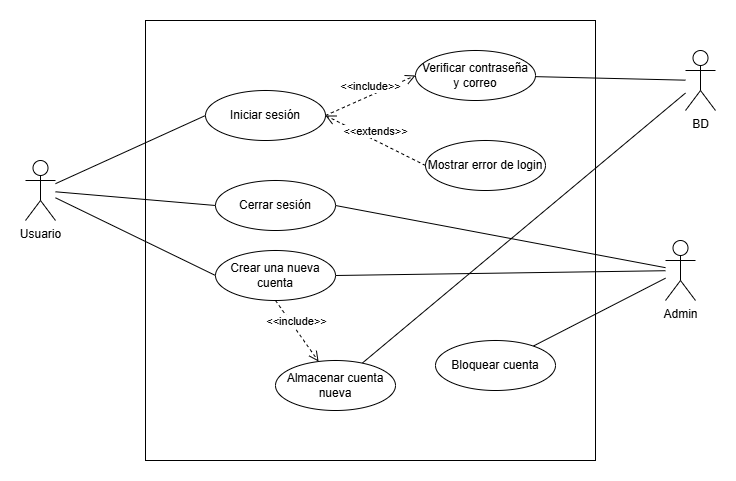

The diagram above was exported from draw.io. Its source (the exported page's mxGraphModel, read from the mxfile embedded in the PNG):
<mxGraphModel dx="1134" dy="510" grid="1" gridSize="10" guides="1" tooltips="1" connect="1" arrows="1" fold="1" page="1" pageScale="1" pageWidth="827" pageHeight="1169" math="0" shadow="0">
  <root>
    <mxCell id="0" />
    <mxCell id="1" parent="0" />
    <mxCell id="YkJEOFW5TtDWqr_TY-6R-18" value="" style="rounded=0;whiteSpace=wrap;html=1;fontFamily=Helvetica;fontSize=11;fontColor=default;labelBackgroundColor=default;fillColor=none;" parent="1" vertex="1">
      <mxGeometry x="170" y="80" width="450" height="440" as="geometry" />
    </mxCell>
    <mxCell id="YkJEOFW5TtDWqr_TY-6R-9" style="edgeStyle=none;shape=connector;rounded=0;orthogonalLoop=1;jettySize=auto;html=1;entryX=0;entryY=0.5;entryDx=0;entryDy=0;strokeColor=default;align=center;verticalAlign=middle;fontFamily=Helvetica;fontSize=11;fontColor=default;labelBackgroundColor=default;endArrow=none;endFill=0;" parent="1" source="YkJEOFW5TtDWqr_TY-6R-1" target="YkJEOFW5TtDWqr_TY-6R-3" edge="1">
      <mxGeometry relative="1" as="geometry" />
    </mxCell>
    <mxCell id="YkJEOFW5TtDWqr_TY-6R-10" style="edgeStyle=none;shape=connector;rounded=0;orthogonalLoop=1;jettySize=auto;html=1;entryX=0;entryY=0.5;entryDx=0;entryDy=0;strokeColor=default;align=center;verticalAlign=middle;fontFamily=Helvetica;fontSize=11;fontColor=default;labelBackgroundColor=default;endArrow=none;endFill=0;" parent="1" source="YkJEOFW5TtDWqr_TY-6R-1" target="YkJEOFW5TtDWqr_TY-6R-4" edge="1">
      <mxGeometry relative="1" as="geometry" />
    </mxCell>
    <mxCell id="YkJEOFW5TtDWqr_TY-6R-11" style="edgeStyle=none;shape=connector;rounded=0;orthogonalLoop=1;jettySize=auto;html=1;entryX=0;entryY=0.5;entryDx=0;entryDy=0;strokeColor=default;align=center;verticalAlign=middle;fontFamily=Helvetica;fontSize=11;fontColor=default;labelBackgroundColor=default;endArrow=none;endFill=0;" parent="1" source="YkJEOFW5TtDWqr_TY-6R-1" target="YkJEOFW5TtDWqr_TY-6R-5" edge="1">
      <mxGeometry relative="1" as="geometry" />
    </mxCell>
    <mxCell id="YkJEOFW5TtDWqr_TY-6R-1" value="Usuario" style="shape=umlActor;verticalLabelPosition=bottom;verticalAlign=top;html=1;outlineConnect=0;" parent="1" vertex="1">
      <mxGeometry x="50" y="220" width="30" height="60" as="geometry" />
    </mxCell>
    <mxCell id="YkJEOFW5TtDWqr_TY-6R-6" style="rounded=0;orthogonalLoop=1;jettySize=auto;html=1;endArrow=none;endFill=0;entryX=1;entryY=0.5;entryDx=0;entryDy=0;" parent="1" source="YkJEOFW5TtDWqr_TY-6R-2" target="YkJEOFW5TtDWqr_TY-6R-3" edge="1">
      <mxGeometry relative="1" as="geometry">
        <mxPoint x="560" y="150.0000000000001" as="targetPoint" />
      </mxGeometry>
    </mxCell>
    <mxCell id="YkJEOFW5TtDWqr_TY-6R-8" style="edgeStyle=none;shape=connector;rounded=0;orthogonalLoop=1;jettySize=auto;html=1;entryX=1;entryY=0.5;entryDx=0;entryDy=0;strokeColor=default;align=center;verticalAlign=middle;fontFamily=Helvetica;fontSize=11;fontColor=default;labelBackgroundColor=default;endArrow=none;endFill=0;" parent="1" source="YkJEOFW5TtDWqr_TY-6R-2" target="YkJEOFW5TtDWqr_TY-6R-5" edge="1">
      <mxGeometry relative="1" as="geometry" />
    </mxCell>
    <mxCell id="YkJEOFW5TtDWqr_TY-6R-26" style="edgeStyle=none;shape=connector;rounded=0;orthogonalLoop=1;jettySize=auto;html=1;strokeColor=default;align=center;verticalAlign=middle;fontFamily=Helvetica;fontSize=11;fontColor=default;labelBackgroundColor=default;endArrow=none;endFill=0;" parent="1" source="YkJEOFW5TtDWqr_TY-6R-2" target="YkJEOFW5TtDWqr_TY-6R-25" edge="1">
      <mxGeometry relative="1" as="geometry" />
    </mxCell>
    <mxCell id="YkJEOFW5TtDWqr_TY-6R-2" value="Admin" style="shape=umlActor;verticalLabelPosition=bottom;verticalAlign=top;html=1;outlineConnect=0;" parent="1" vertex="1">
      <mxGeometry x="690" y="300" width="30" height="60" as="geometry" />
    </mxCell>
    <mxCell id="YkJEOFW5TtDWqr_TY-6R-3" value="Crear una nueva cuenta" style="ellipse;whiteSpace=wrap;html=1;" parent="1" vertex="1">
      <mxGeometry x="240" y="310" width="120" height="50" as="geometry" />
    </mxCell>
    <mxCell id="YkJEOFW5TtDWqr_TY-6R-4" value="Iniciar sesión" style="ellipse;whiteSpace=wrap;html=1;" parent="1" vertex="1">
      <mxGeometry x="230" y="150" width="120" height="50" as="geometry" />
    </mxCell>
    <mxCell id="YkJEOFW5TtDWqr_TY-6R-5" value="Cerrar sesión" style="ellipse;whiteSpace=wrap;html=1;" parent="1" vertex="1">
      <mxGeometry x="240" y="240" width="120" height="50" as="geometry" />
    </mxCell>
    <mxCell id="YkJEOFW5TtDWqr_TY-6R-21" style="edgeStyle=none;shape=connector;rounded=0;orthogonalLoop=1;jettySize=auto;html=1;strokeColor=default;align=center;verticalAlign=middle;fontFamily=Helvetica;fontSize=11;fontColor=default;labelBackgroundColor=default;endArrow=none;endFill=0;" parent="1" source="YkJEOFW5TtDWqr_TY-6R-14" target="YkJEOFW5TtDWqr_TY-6R-19" edge="1">
      <mxGeometry relative="1" as="geometry" />
    </mxCell>
    <mxCell id="YkJEOFW5TtDWqr_TY-6R-14" value="Verificar contraseña&lt;br&gt;y correo" style="ellipse;whiteSpace=wrap;html=1;" parent="1" vertex="1">
      <mxGeometry x="440" y="110" width="120" height="50" as="geometry" />
    </mxCell>
    <mxCell id="YkJEOFW5TtDWqr_TY-6R-15" value="Mostrar error de login" style="ellipse;whiteSpace=wrap;html=1;" parent="1" vertex="1">
      <mxGeometry x="450" y="200" width="120" height="50" as="geometry" />
    </mxCell>
    <mxCell id="YkJEOFW5TtDWqr_TY-6R-16" value="&amp;lt;&amp;lt;include&amp;gt;&amp;gt;" style="html=1;verticalAlign=bottom;endArrow=open;dashed=1;endSize=8;curved=0;rounded=0;strokeColor=default;align=center;fontFamily=Helvetica;fontSize=11;fontColor=default;labelBackgroundColor=default;exitX=1;exitY=0.5;exitDx=0;exitDy=0;entryX=0;entryY=0.5;entryDx=0;entryDy=0;" parent="1" source="YkJEOFW5TtDWqr_TY-6R-4" target="YkJEOFW5TtDWqr_TY-6R-14" edge="1">
      <mxGeometry relative="1" as="geometry">
        <mxPoint x="340" y="340" as="sourcePoint" />
        <mxPoint x="260" y="340" as="targetPoint" />
      </mxGeometry>
    </mxCell>
    <mxCell id="YkJEOFW5TtDWqr_TY-6R-17" value="&amp;lt;&amp;lt;extends&amp;gt;&amp;gt;" style="html=1;verticalAlign=bottom;endArrow=open;dashed=1;endSize=8;curved=0;rounded=0;strokeColor=default;align=center;fontFamily=Helvetica;fontSize=11;fontColor=default;labelBackgroundColor=default;exitX=0;exitY=0.5;exitDx=0;exitDy=0;entryX=1;entryY=0.5;entryDx=0;entryDy=0;" parent="1" source="YkJEOFW5TtDWqr_TY-6R-15" target="YkJEOFW5TtDWqr_TY-6R-4" edge="1">
      <mxGeometry relative="1" as="geometry">
        <mxPoint x="390" y="230" as="sourcePoint" />
        <mxPoint x="500" y="170" as="targetPoint" />
      </mxGeometry>
    </mxCell>
    <mxCell id="YkJEOFW5TtDWqr_TY-6R-24" style="edgeStyle=none;shape=connector;rounded=0;orthogonalLoop=1;jettySize=auto;html=1;strokeColor=default;align=center;verticalAlign=middle;fontFamily=Helvetica;fontSize=11;fontColor=default;labelBackgroundColor=default;endArrow=none;endFill=0;" parent="1" source="YkJEOFW5TtDWqr_TY-6R-19" target="YkJEOFW5TtDWqr_TY-6R-22" edge="1">
      <mxGeometry relative="1" as="geometry" />
    </mxCell>
    <mxCell id="YkJEOFW5TtDWqr_TY-6R-19" value="BD" style="shape=umlActor;verticalLabelPosition=bottom;verticalAlign=top;html=1;outlineConnect=0;" parent="1" vertex="1">
      <mxGeometry x="710" y="110" width="30" height="60" as="geometry" />
    </mxCell>
    <mxCell id="YkJEOFW5TtDWqr_TY-6R-22" value="Almacenar cuenta nueva" style="ellipse;whiteSpace=wrap;html=1;" parent="1" vertex="1">
      <mxGeometry x="300" y="420" width="120" height="50" as="geometry" />
    </mxCell>
    <mxCell id="YkJEOFW5TtDWqr_TY-6R-23" value="&amp;lt;&amp;lt;include&amp;gt;&amp;gt;" style="html=1;verticalAlign=bottom;endArrow=open;dashed=1;endSize=8;curved=0;rounded=0;strokeColor=default;align=center;fontFamily=Helvetica;fontSize=11;fontColor=default;labelBackgroundColor=default;exitX=0.5;exitY=1;exitDx=0;exitDy=0;" parent="1" source="YkJEOFW5TtDWqr_TY-6R-3" target="YkJEOFW5TtDWqr_TY-6R-22" edge="1">
      <mxGeometry relative="1" as="geometry">
        <mxPoint x="390" y="230" as="sourcePoint" />
        <mxPoint x="480" y="190" as="targetPoint" />
      </mxGeometry>
    </mxCell>
    <mxCell id="YkJEOFW5TtDWqr_TY-6R-25" value="Bloquear cuenta" style="ellipse;whiteSpace=wrap;html=1;" parent="1" vertex="1">
      <mxGeometry x="460" y="400" width="120" height="50" as="geometry" />
    </mxCell>
  </root>
</mxGraphModel>